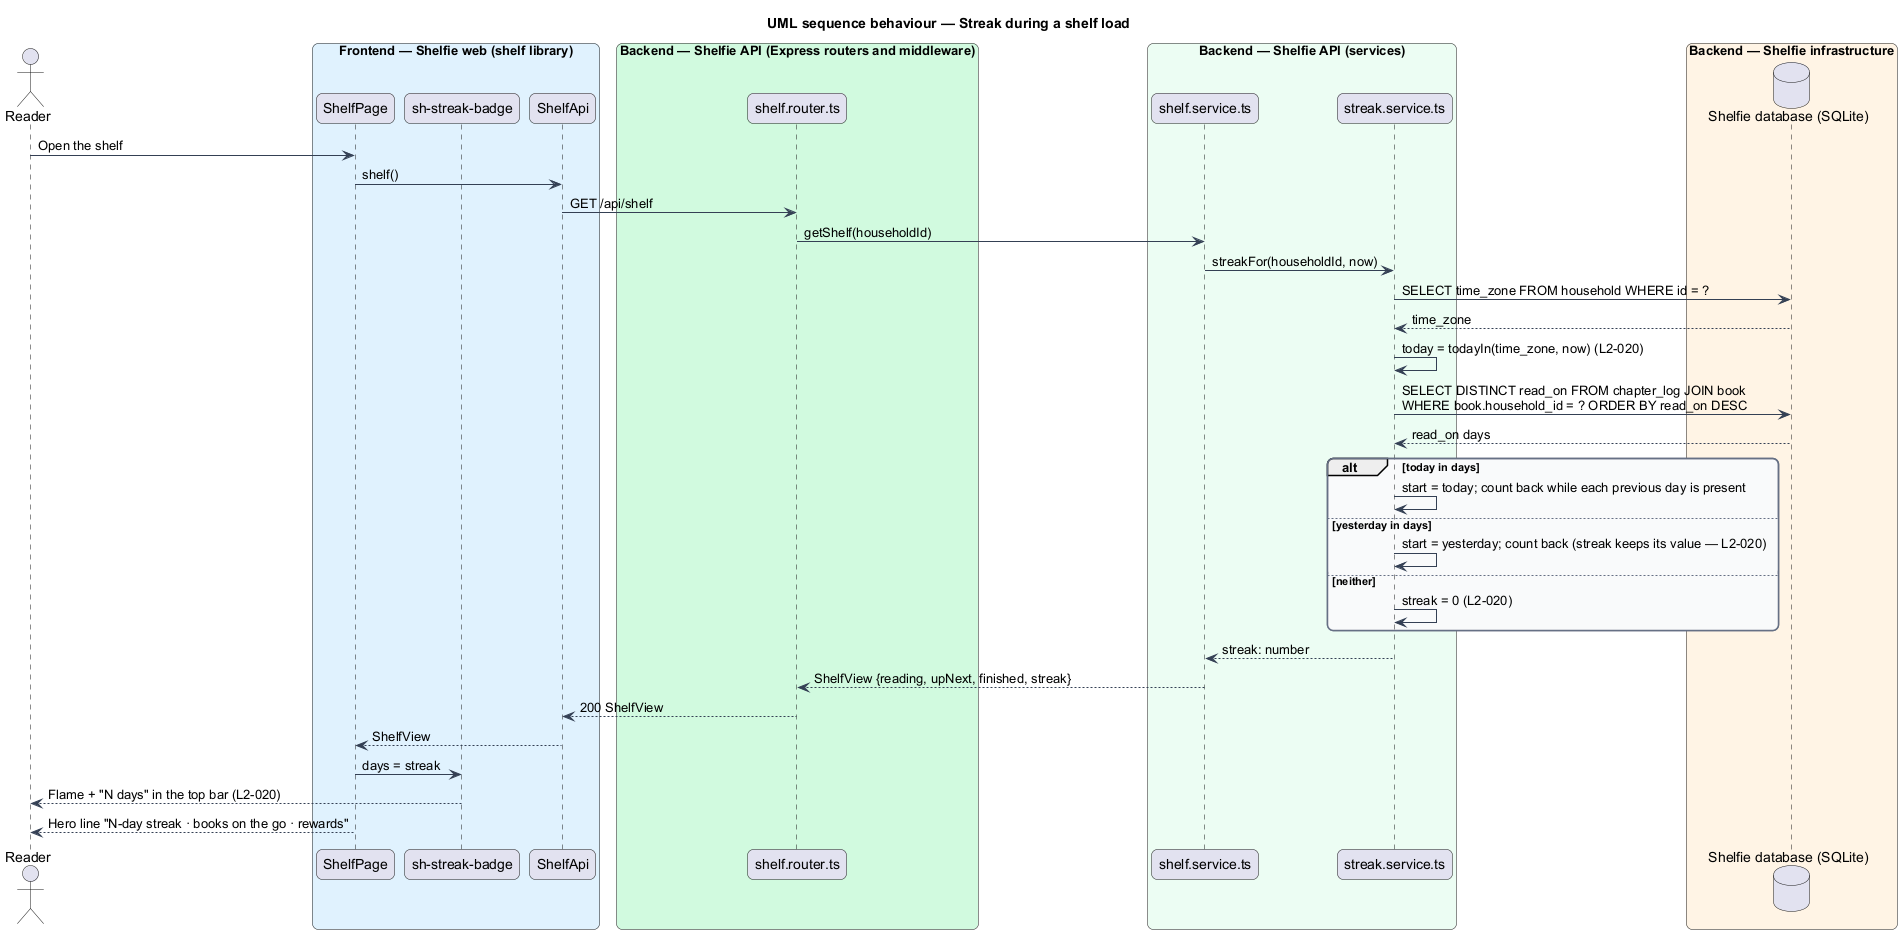

The diagram above was rendered by PlantUML. Its source (embedded in the PNG):
@startuml
title UML sequence behaviour — Streak during a shelf load
skinparam backgroundColor #FFFFFF
skinparam shadowing false
skinparam roundcorner 12
skinparam defaultFontName Arial
skinparam ArrowColor #344054
skinparam rectangle {
  BorderColor #344054
  FontColor #101828
}
skinparam package {
  BorderColor #667085
  FontColor #101828
  BackgroundColor #F9FAFB
}
actor "Reader" as reader
box "Frontend — Shelfie web (shelf library)" #E0F2FE
  participant "ShelfPage" as page
  participant "sh-streak-badge" as badge
  participant "ShelfApi" as client
end box
box "Backend — Shelfie API (Express routers and middleware)" #D1FADF
  participant "shelf.router.ts" as router
end box
box "Backend — Shelfie API (services)" #ECFDF3
  participant "shelf.service.ts" as shelf
  participant "streak.service.ts" as streak
end box
box "Backend — Shelfie infrastructure" #FFF4E5
  database "Shelfie database (SQLite)" as db
end box

reader -> page : Open the shelf
page -> client : shelf()
client -> router : GET /api/shelf
router -> shelf : getShelf(householdId)
shelf -> streak : streakFor(householdId, now)
streak -> db : SELECT time_zone FROM household WHERE id = ?
db --> streak : time_zone
streak -> streak : today = todayIn(time_zone, now) (L2-020)
streak -> db : SELECT DISTINCT read_on FROM chapter_log JOIN book\nWHERE book.household_id = ? ORDER BY read_on DESC
db --> streak : read_on days
alt today in days
  streak -> streak : start = today; count back while each previous day is present
else yesterday in days
  streak -> streak : start = yesterday; count back (streak keeps its value — L2-020)
else neither
  streak -> streak : streak = 0 (L2-020)
end
streak --> shelf : streak: number
shelf --> router : ShelfView {reading, upNext, finished, streak}
router --> client : 200 ShelfView
client --> page : ShelfView
page -> badge : days = streak
badge --> reader : Flame + "N days" in the top bar (L2-020)
page --> reader : Hero line "N-day streak · books on the go · rewards"
@enduml